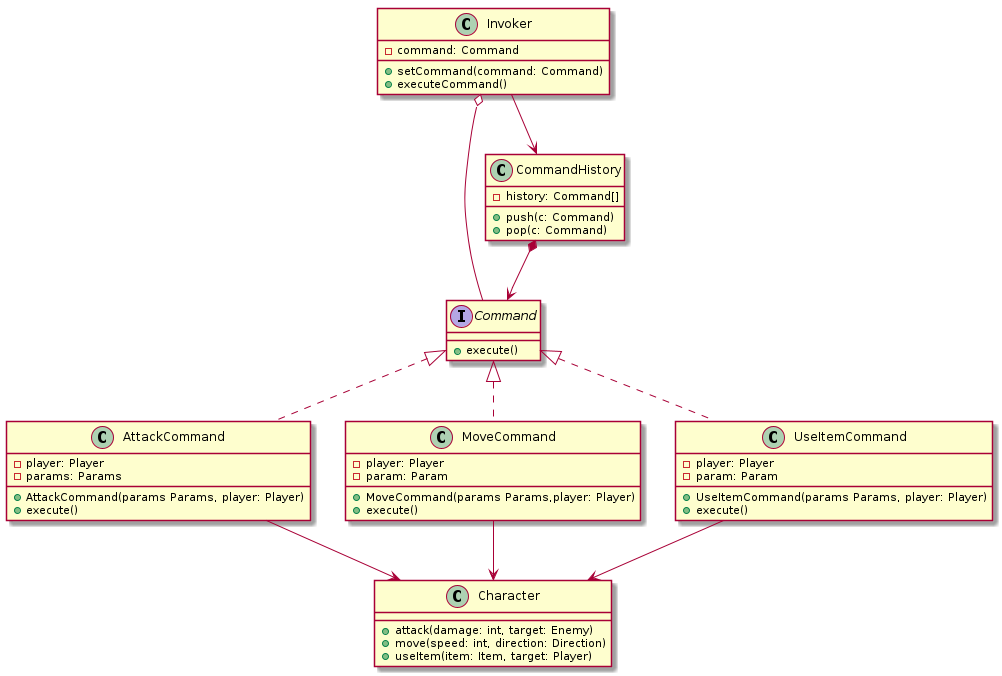

The diagram above was rendered by PlantUML. Its source (embedded in the PNG):
@startuml
interface Command {
    + execute()
}

class AttackCommand implements Command {
    - player: Player
    - params: Params
    + AttackCommand(params Params, player: Player)
    + execute()
}

class MoveCommand implements Command {
    - player: Player
    - param: Param
    + MoveCommand(params Params,player: Player)
    + execute()
}

class UseItemCommand implements Command {
    - player: Player
    - param: Param
    + UseItemCommand(params Params, player: Player)
    + execute()
}

class Character {
    + attack(damage: int, target: Enemy)
    + move(speed: int, direction: Direction)
    + useItem(item: Item, target: Player)
}

class Invoker {
    - command: Command
    + setCommand(command: Command)
    + executeCommand()
}

class CommandHistory {
    - history: Command[]
    + push(c: Command)
    + pop(c: Command)
}

Invoker o-- Command
Invoker --> CommandHistory
CommandHistory *--> Command

AttackCommand --> Character
MoveCommand --> Character
UseItemCommand --> Character

@enduml